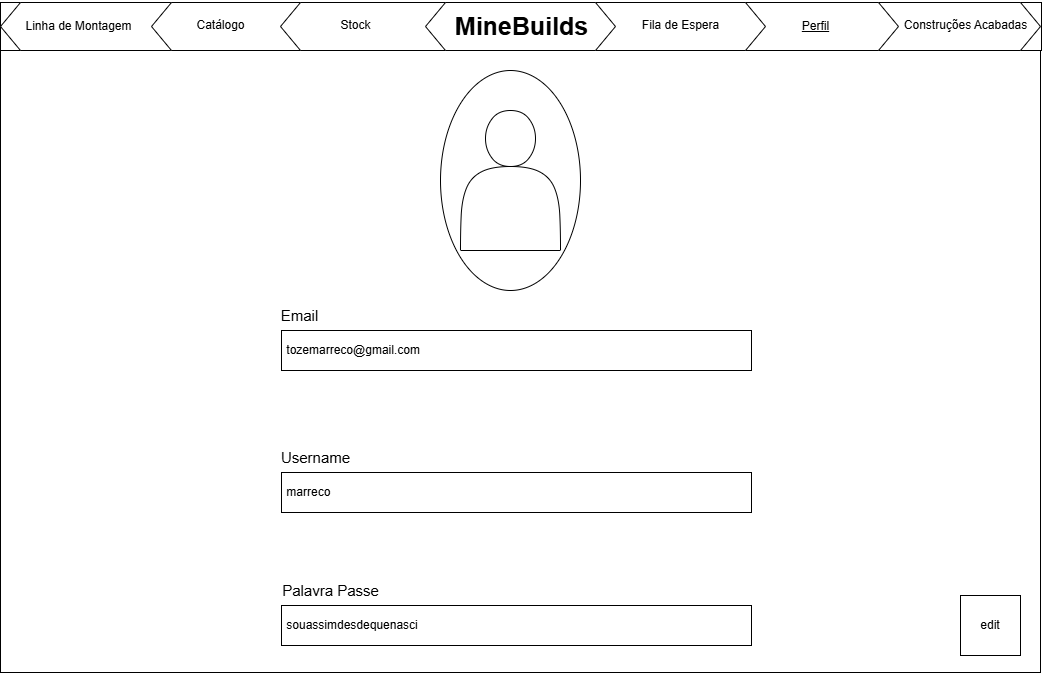

The diagram above was exported from draw.io. Its source (the exported page's mxGraphModel, read from the mxfile embedded in the PNG):
<mxGraphModel dx="1050" dy="522" grid="1" gridSize="10" guides="1" tooltips="1" connect="1" arrows="1" fold="1" page="1" pageScale="1" pageWidth="1169" pageHeight="827" math="0" shadow="0">
  <root>
    <mxCell id="0" />
    <mxCell id="1" parent="0" />
    <mxCell id="WQn7NocKv2e447_ogVuM-1" value="" style="rounded=0;whiteSpace=wrap;html=1;" parent="1" vertex="1">
      <mxGeometry x="20" y="850" width="1040" height="622" as="geometry" />
    </mxCell>
    <mxCell id="WQn7NocKv2e447_ogVuM-2" value="" style="ellipse;whiteSpace=wrap;html=1;rotation=90;" parent="1" vertex="1">
      <mxGeometry x="420" y="910" width="220" height="140" as="geometry" />
    </mxCell>
    <mxCell id="WQn7NocKv2e447_ogVuM-3" value="" style="shape=actor;whiteSpace=wrap;html=1;" parent="1" vertex="1">
      <mxGeometry x="480" y="910" width="100" height="140" as="geometry" />
    </mxCell>
    <mxCell id="WQn7NocKv2e447_ogVuM-4" value="&lt;div align=&quot;left&quot;&gt;&amp;nbsp;tozemarreco@gmail.com&lt;/div&gt;" style="rounded=0;whiteSpace=wrap;html=1;align=left;" parent="1" vertex="1">
      <mxGeometry x="301" y="1130" width="470" height="40" as="geometry" />
    </mxCell>
    <mxCell id="WQn7NocKv2e447_ogVuM-5" value="&lt;div&gt;&amp;nbsp;marreco&lt;/div&gt;" style="rounded=0;whiteSpace=wrap;html=1;align=left;" parent="1" vertex="1">
      <mxGeometry x="301" y="1272" width="470" height="40" as="geometry" />
    </mxCell>
    <mxCell id="WQn7NocKv2e447_ogVuM-6" value="&amp;nbsp;souassimdesdequenasci" style="rounded=0;whiteSpace=wrap;html=1;align=left;" parent="1" vertex="1">
      <mxGeometry x="301" y="1405" width="470" height="40" as="geometry" />
    </mxCell>
    <mxCell id="WQn7NocKv2e447_ogVuM-7" value="&lt;font style=&quot;font-size: 15px;&quot;&gt;Email&lt;/font&gt;" style="text;html=1;align=center;verticalAlign=middle;resizable=0;points=[];autosize=1;strokeColor=none;fillColor=none;" parent="1" vertex="1">
      <mxGeometry x="289" y="1100" width="60" height="30" as="geometry" />
    </mxCell>
    <mxCell id="WQn7NocKv2e447_ogVuM-8" value="&lt;font style=&quot;font-size: 15px;&quot;&gt;Username&lt;/font&gt;" style="text;html=1;align=center;verticalAlign=middle;resizable=0;points=[];autosize=1;strokeColor=none;fillColor=none;" parent="1" vertex="1">
      <mxGeometry x="290" y="1242" width="90" height="30" as="geometry" />
    </mxCell>
    <mxCell id="WQn7NocKv2e447_ogVuM-9" value="&lt;font style=&quot;font-size: 15px;&quot;&gt;Palavra Passe&lt;/font&gt;" style="text;html=1;align=center;verticalAlign=middle;resizable=0;points=[];autosize=1;strokeColor=none;fillColor=none;" parent="1" vertex="1">
      <mxGeometry x="290" y="1375" width="120" height="30" as="geometry" />
    </mxCell>
    <mxCell id="fKijSK_0qcLzObDH6O4C-1" value="edit" style="rounded=0;whiteSpace=wrap;html=1;" parent="1" vertex="1">
      <mxGeometry x="980" y="1395" width="60" height="60" as="geometry" />
    </mxCell>
    <mxCell id="YBcNTR_MtEdrqLZTRWUX-1" value="" style="shape=hexagon;perimeter=hexagonPerimeter2;whiteSpace=wrap;html=1;fixedSize=1;" parent="1" vertex="1">
      <mxGeometry x="580" y="802" width="190" height="48" as="geometry" />
    </mxCell>
    <mxCell id="YBcNTR_MtEdrqLZTRWUX-2" value="Stock" style="text;html=1;align=center;verticalAlign=middle;resizable=0;points=[];autosize=1;strokeColor=none;fillColor=none;" parent="1" vertex="1">
      <mxGeometry x="370" y="811" width="50" height="30" as="geometry" />
    </mxCell>
    <mxCell id="YBcNTR_MtEdrqLZTRWUX-3" value="" style="rounded=0;whiteSpace=wrap;html=1;" parent="1" vertex="1">
      <mxGeometry x="20" y="802" width="1041" height="48" as="geometry" />
    </mxCell>
    <mxCell id="YBcNTR_MtEdrqLZTRWUX-4" value="" style="shape=hexagon;perimeter=hexagonPerimeter2;whiteSpace=wrap;html=1;fixedSize=1;" parent="1" vertex="1">
      <mxGeometry x="870" y="802" width="190" height="48" as="geometry" />
    </mxCell>
    <mxCell id="YBcNTR_MtEdrqLZTRWUX-5" value="" style="shape=hexagon;perimeter=hexagonPerimeter2;whiteSpace=wrap;html=1;fixedSize=1;" parent="1" vertex="1">
      <mxGeometry x="728" y="802" width="190" height="48" as="geometry" />
    </mxCell>
    <mxCell id="YBcNTR_MtEdrqLZTRWUX-6" value="" style="shape=hexagon;perimeter=hexagonPerimeter2;whiteSpace=wrap;html=1;fixedSize=1;" parent="1" vertex="1">
      <mxGeometry x="595" y="802" width="190" height="48" as="geometry" />
    </mxCell>
    <mxCell id="YBcNTR_MtEdrqLZTRWUX-7" value="" style="shape=hexagon;perimeter=hexagonPerimeter2;whiteSpace=wrap;html=1;fixedSize=1;" parent="1" vertex="1">
      <mxGeometry x="20" y="802" width="190" height="48" as="geometry" />
    </mxCell>
    <mxCell id="YBcNTR_MtEdrqLZTRWUX-8" value="" style="shape=hexagon;perimeter=hexagonPerimeter2;whiteSpace=wrap;html=1;fixedSize=1;" parent="1" vertex="1">
      <mxGeometry x="171" y="802" width="190" height="48" as="geometry" />
    </mxCell>
    <mxCell id="YBcNTR_MtEdrqLZTRWUX-9" value="" style="shape=hexagon;perimeter=hexagonPerimeter2;whiteSpace=wrap;html=1;fixedSize=1;" parent="1" vertex="1">
      <mxGeometry x="300" y="802" width="190" height="48" as="geometry" />
    </mxCell>
    <mxCell id="YBcNTR_MtEdrqLZTRWUX-10" value="" style="shape=hexagon;perimeter=hexagonPerimeter2;whiteSpace=wrap;html=1;fixedSize=1;" parent="1" vertex="1">
      <mxGeometry x="445" y="802" width="190" height="48" as="geometry" />
    </mxCell>
    <mxCell id="YBcNTR_MtEdrqLZTRWUX-11" value="&lt;font style=&quot;font-size: 28px;&quot;&gt;&lt;b style=&quot;font-size: 25px;&quot;&gt;MineBuilds&lt;/b&gt;&lt;/font&gt;" style="text;html=1;align=center;verticalAlign=middle;resizable=0;points=[];autosize=1;strokeColor=none;fillColor=none;" parent="1" vertex="1">
      <mxGeometry x="460.5" y="800" width="160" height="50" as="geometry" />
    </mxCell>
    <mxCell id="YBcNTR_MtEdrqLZTRWUX-12" value="Fila de Espera" style="text;html=1;align=center;verticalAlign=middle;resizable=0;points=[];autosize=1;strokeColor=none;fillColor=none;" parent="1" vertex="1">
      <mxGeometry x="650" y="810" width="100" height="30" as="geometry" />
    </mxCell>
    <mxCell id="YBcNTR_MtEdrqLZTRWUX-13" value="&lt;u&gt;Perfil&lt;/u&gt;" style="text;html=1;align=center;verticalAlign=middle;resizable=0;points=[];autosize=1;strokeColor=none;fillColor=none;" parent="1" vertex="1">
      <mxGeometry x="810" y="811" width="50" height="30" as="geometry" />
    </mxCell>
    <mxCell id="YBcNTR_MtEdrqLZTRWUX-14" value="Construções Acabadas" style="text;html=1;align=center;verticalAlign=middle;resizable=0;points=[];autosize=1;strokeColor=none;fillColor=none;" parent="1" vertex="1">
      <mxGeometry x="910" y="810" width="150" height="30" as="geometry" />
    </mxCell>
    <mxCell id="YBcNTR_MtEdrqLZTRWUX-15" value="Catálogo" style="text;html=1;align=center;verticalAlign=middle;resizable=0;points=[];autosize=1;strokeColor=none;fillColor=none;" parent="1" vertex="1">
      <mxGeometry x="205" y="810" width="70" height="30" as="geometry" />
    </mxCell>
    <mxCell id="YBcNTR_MtEdrqLZTRWUX-16" value="Linha de Montagem" style="text;html=1;align=center;verticalAlign=middle;resizable=0;points=[];autosize=1;strokeColor=none;fillColor=none;" parent="1" vertex="1">
      <mxGeometry x="33" y="811" width="130" height="30" as="geometry" />
    </mxCell>
    <mxCell id="YBcNTR_MtEdrqLZTRWUX-17" value="Stock" style="text;html=1;align=center;verticalAlign=middle;resizable=0;points=[];autosize=1;strokeColor=none;fillColor=none;" parent="1" vertex="1">
      <mxGeometry x="350" y="810" width="50" height="30" as="geometry" />
    </mxCell>
  </root>
</mxGraphModel>